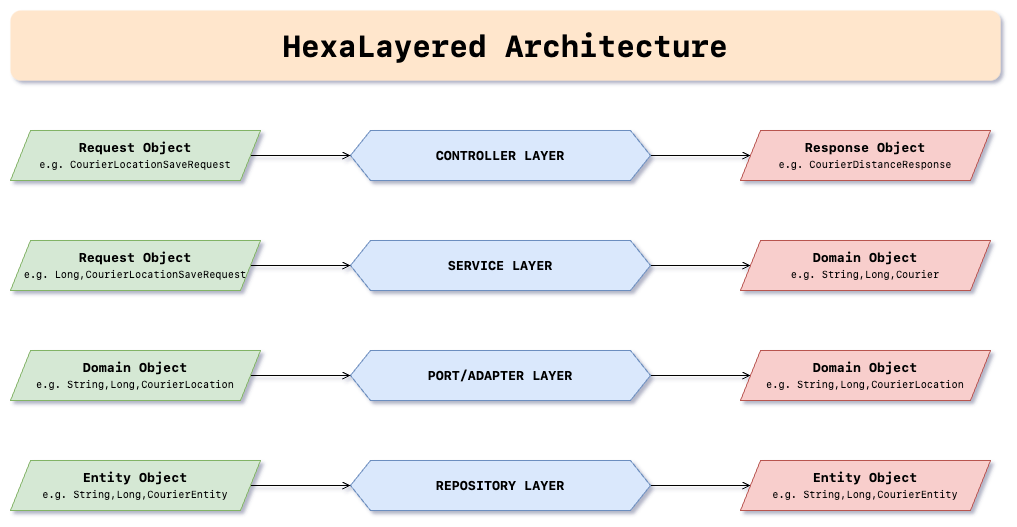

The diagram above was exported from draw.io. Its source (the exported page's mxGraphModel, read from the mxfile embedded in the PNG):
<mxGraphModel dx="2404" dy="841" grid="1" gridSize="10" guides="1" tooltips="1" connect="1" arrows="1" fold="1" page="1" pageScale="1" pageWidth="850" pageHeight="1100" math="0" shadow="0">
  <root>
    <mxCell id="0" />
    <mxCell id="1" parent="0" />
    <mxCell id="5-AeLMVp6fQkeemDbT-c-1" style="edgeStyle=orthogonalEdgeStyle;rounded=0;orthogonalLoop=1;jettySize=auto;html=1;exitX=1;exitY=0.5;exitDx=0;exitDy=0;endArrow=open;endFill=0;fontSize=13;" parent="1" source="5-AeLMVp6fQkeemDbT-c-2" target="5-AeLMVp6fQkeemDbT-c-5" edge="1">
      <mxGeometry relative="1" as="geometry" />
    </mxCell>
    <mxCell id="5-AeLMVp6fQkeemDbT-c-2" value="&lt;font face=&quot;SF Mono&quot; style=&quot;font-size: 13px;&quot;&gt;&lt;b style=&quot;font-size: 13px;&quot;&gt;CONTROLLER LAYER&lt;/b&gt;&lt;/font&gt;" style="shape=hexagon;perimeter=hexagonPerimeter2;whiteSpace=wrap;html=1;fixedSize=1;fillColor=#dae8fc;strokeColor=#6c8ebf;fontSize=13;" parent="1" vertex="1">
      <mxGeometry x="310" y="230" width="300" height="50" as="geometry" />
    </mxCell>
    <mxCell id="5-AeLMVp6fQkeemDbT-c-3" style="edgeStyle=orthogonalEdgeStyle;rounded=0;orthogonalLoop=1;jettySize=auto;html=1;exitX=1;exitY=0.5;exitDx=0;exitDy=0;entryX=0;entryY=0.5;entryDx=0;entryDy=0;endArrow=open;endFill=0;fontSize=13;" parent="1" source="5-AeLMVp6fQkeemDbT-c-4" target="5-AeLMVp6fQkeemDbT-c-2" edge="1">
      <mxGeometry relative="1" as="geometry" />
    </mxCell>
    <mxCell id="5-AeLMVp6fQkeemDbT-c-4" value="&lt;font face=&quot;SF Mono&quot; style=&quot;font-size: 13px&quot;&gt;&lt;b style=&quot;font-size: 13px&quot;&gt;Request Object&lt;br&gt;&lt;/b&gt;&lt;/font&gt;&lt;font face=&quot;SF Mono&quot; style=&quot;font-size: 10px&quot;&gt;e.g. CourierLocationSaveRequest&lt;/font&gt;&lt;font face=&quot;SF Mono&quot; style=&quot;font-size: 13px&quot;&gt;&lt;br style=&quot;font-size: 13px&quot;&gt;&lt;/font&gt;" style="shape=parallelogram;perimeter=parallelogramPerimeter;whiteSpace=wrap;html=1;fixedSize=1;fillColor=#d5e8d4;strokeColor=#82b366;fontSize=13;" parent="1" vertex="1">
      <mxGeometry x="-30" y="230" width="250" height="50" as="geometry" />
    </mxCell>
    <mxCell id="5-AeLMVp6fQkeemDbT-c-5" value="&lt;font face=&quot;SF Mono&quot; style=&quot;font-size: 13px&quot;&gt;&lt;b style=&quot;font-size: 13px&quot;&gt;Response&amp;nbsp;&lt;/b&gt;&lt;/font&gt;&lt;span style=&quot;font-family: &amp;quot;sf mono&amp;quot; ; font-size: 13px&quot;&gt;&lt;b style=&quot;font-size: 13px&quot;&gt;Object&lt;br&gt;&lt;/b&gt;&lt;/span&gt;&lt;span style=&quot;font-family: &amp;quot;sf mono&amp;quot; ; font-size: 10px&quot;&gt;e.g. CourierDistanceResponse&lt;/span&gt;&lt;span style=&quot;font-family: &amp;quot;sf mono&amp;quot; ; font-size: 13px&quot;&gt;&lt;br style=&quot;font-size: 13px&quot;&gt;&lt;/span&gt;" style="shape=parallelogram;perimeter=parallelogramPerimeter;whiteSpace=wrap;html=1;fixedSize=1;fillColor=#f8cecc;strokeColor=#b85450;fontSize=13;" parent="1" vertex="1">
      <mxGeometry x="700" y="230" width="250" height="50" as="geometry" />
    </mxCell>
    <mxCell id="5-AeLMVp6fQkeemDbT-c-6" style="edgeStyle=orthogonalEdgeStyle;rounded=0;orthogonalLoop=1;jettySize=auto;html=1;exitX=1;exitY=0.5;exitDx=0;exitDy=0;endArrow=open;endFill=0;fontSize=13;" parent="1" source="5-AeLMVp6fQkeemDbT-c-7" target="5-AeLMVp6fQkeemDbT-c-10" edge="1">
      <mxGeometry relative="1" as="geometry" />
    </mxCell>
    <mxCell id="5-AeLMVp6fQkeemDbT-c-7" value="&lt;font face=&quot;SF Mono&quot; style=&quot;font-size: 13px;&quot;&gt;SERVICE LAYER&lt;/font&gt;" style="shape=hexagon;perimeter=hexagonPerimeter2;whiteSpace=wrap;html=1;fixedSize=1;fillColor=#dae8fc;strokeColor=#6c8ebf;fontStyle=1;fontSize=13;" parent="1" vertex="1">
      <mxGeometry x="310" y="340" width="300" height="50" as="geometry" />
    </mxCell>
    <mxCell id="5-AeLMVp6fQkeemDbT-c-8" style="edgeStyle=orthogonalEdgeStyle;rounded=0;orthogonalLoop=1;jettySize=auto;html=1;exitX=1;exitY=0.5;exitDx=0;exitDy=0;entryX=0;entryY=0.5;entryDx=0;entryDy=0;endArrow=open;endFill=0;fontSize=13;" parent="1" source="5-AeLMVp6fQkeemDbT-c-9" target="5-AeLMVp6fQkeemDbT-c-7" edge="1">
      <mxGeometry relative="1" as="geometry" />
    </mxCell>
    <mxCell id="5-AeLMVp6fQkeemDbT-c-9" value="&lt;font face=&quot;SF Mono&quot; style=&quot;font-size: 13px&quot;&gt;Request Object&lt;br&gt;&lt;/font&gt;&lt;span style=&quot;font-family: &amp;quot;sf mono&amp;quot; ; font-size: 10px ; font-weight: 400&quot;&gt;e.g. Long,CourierLocationSaveRequest&lt;/span&gt;&lt;font face=&quot;SF Mono&quot; style=&quot;font-size: 13px&quot;&gt;&lt;br style=&quot;font-size: 13px&quot;&gt;&lt;/font&gt;" style="shape=parallelogram;perimeter=parallelogramPerimeter;whiteSpace=wrap;html=1;fixedSize=1;fillColor=#d5e8d4;strokeColor=#82b366;fontStyle=1;fontSize=13;" parent="1" vertex="1">
      <mxGeometry x="-30" y="340" width="250" height="50" as="geometry" />
    </mxCell>
    <mxCell id="5-AeLMVp6fQkeemDbT-c-10" value="&lt;font face=&quot;SF Mono&quot; style=&quot;font-size: 13px&quot;&gt;Domain&amp;nbsp;&lt;/font&gt;&lt;span style=&quot;font-family: &amp;quot;sf mono&amp;quot; ; font-size: 13px&quot;&gt;Object&lt;br&gt;&lt;/span&gt;&lt;span style=&quot;font-family: &amp;quot;sf mono&amp;quot; ; font-size: 10px ; font-weight: 400&quot;&gt;e.g. String,Long,Courier&lt;/span&gt;&lt;span style=&quot;font-family: &amp;quot;sf mono&amp;quot; ; font-size: 13px&quot;&gt;&lt;br style=&quot;font-size: 13px&quot;&gt;&lt;/span&gt;" style="shape=parallelogram;perimeter=parallelogramPerimeter;whiteSpace=wrap;html=1;fixedSize=1;fillColor=#f8cecc;strokeColor=#b85450;fontStyle=1;fontSize=13;" parent="1" vertex="1">
      <mxGeometry x="700" y="340" width="250" height="50" as="geometry" />
    </mxCell>
    <mxCell id="5-AeLMVp6fQkeemDbT-c-11" style="edgeStyle=orthogonalEdgeStyle;rounded=0;orthogonalLoop=1;jettySize=auto;html=1;exitX=1;exitY=0.5;exitDx=0;exitDy=0;endArrow=open;endFill=0;fontSize=13;" parent="1" source="5-AeLMVp6fQkeemDbT-c-12" target="5-AeLMVp6fQkeemDbT-c-15" edge="1">
      <mxGeometry relative="1" as="geometry" />
    </mxCell>
    <mxCell id="5-AeLMVp6fQkeemDbT-c-12" value="&lt;font face=&quot;SF Mono&quot; style=&quot;font-size: 13px;&quot;&gt;PORT/ADAPTER LAYER&lt;/font&gt;" style="shape=hexagon;perimeter=hexagonPerimeter2;whiteSpace=wrap;html=1;fixedSize=1;fillColor=#dae8fc;strokeColor=#6c8ebf;fontStyle=1;fontSize=13;" parent="1" vertex="1">
      <mxGeometry x="310" y="450" width="300" height="50" as="geometry" />
    </mxCell>
    <mxCell id="5-AeLMVp6fQkeemDbT-c-13" style="edgeStyle=orthogonalEdgeStyle;rounded=0;orthogonalLoop=1;jettySize=auto;html=1;exitX=1;exitY=0.5;exitDx=0;exitDy=0;entryX=0;entryY=0.5;entryDx=0;entryDy=0;endArrow=open;endFill=0;fontSize=13;" parent="1" source="5-AeLMVp6fQkeemDbT-c-14" target="5-AeLMVp6fQkeemDbT-c-12" edge="1">
      <mxGeometry relative="1" as="geometry" />
    </mxCell>
    <mxCell id="5-AeLMVp6fQkeemDbT-c-14" value="&lt;font face=&quot;SF Mono&quot; style=&quot;font-size: 13px&quot;&gt;Domain Object&lt;br&gt;&lt;/font&gt;&lt;span style=&quot;font-family: &amp;quot;sf mono&amp;quot; ; font-size: 10px ; font-weight: 400&quot;&gt;e.g. String,Long,CourierLocation&lt;/span&gt;&lt;font face=&quot;SF Mono&quot; style=&quot;font-size: 13px&quot;&gt;&lt;br style=&quot;font-size: 13px&quot;&gt;&lt;/font&gt;" style="shape=parallelogram;perimeter=parallelogramPerimeter;whiteSpace=wrap;html=1;fixedSize=1;fillColor=#d5e8d4;strokeColor=#82b366;fontStyle=1;fontSize=13;" parent="1" vertex="1">
      <mxGeometry x="-30" y="450" width="250" height="50" as="geometry" />
    </mxCell>
    <mxCell id="5-AeLMVp6fQkeemDbT-c-15" value="&lt;span style=&quot;font-family: &amp;quot;sf mono&amp;quot; ; font-size: 13px&quot;&gt;Domain&lt;/span&gt;&lt;font face=&quot;SF Mono&quot; style=&quot;font-size: 13px&quot;&gt;&amp;nbsp;&lt;/font&gt;&lt;span style=&quot;font-family: &amp;quot;sf mono&amp;quot; ; font-size: 13px&quot;&gt;Object&lt;br&gt;&lt;/span&gt;&lt;span style=&quot;font-family: &amp;quot;sf mono&amp;quot; ; font-size: 10px ; font-weight: 400&quot;&gt;e.g. String,Long,CourierLocation&lt;/span&gt;&lt;span style=&quot;font-family: &amp;quot;sf mono&amp;quot; ; font-size: 13px&quot;&gt;&lt;br style=&quot;font-size: 13px&quot;&gt;&lt;/span&gt;" style="shape=parallelogram;perimeter=parallelogramPerimeter;whiteSpace=wrap;html=1;fixedSize=1;fillColor=#f8cecc;strokeColor=#b85450;fontStyle=1;fontSize=13;" parent="1" vertex="1">
      <mxGeometry x="700" y="450" width="250" height="50" as="geometry" />
    </mxCell>
    <mxCell id="5-AeLMVp6fQkeemDbT-c-16" value="HexaLayered Architecture" style="rounded=1;whiteSpace=wrap;html=1;fontSize=30;fillColor=#ffe6cc;strokeColor=none;fontFamily=SF Mono;fontStyle=1" parent="1" vertex="1">
      <mxGeometry x="-30" y="110" width="990" height="70" as="geometry" />
    </mxCell>
    <mxCell id="zkVZLlxHFPqB-0-bLCTD-1" style="edgeStyle=orthogonalEdgeStyle;rounded=0;orthogonalLoop=1;jettySize=auto;html=1;exitX=1;exitY=0.5;exitDx=0;exitDy=0;endArrow=open;endFill=0;fontSize=13;" parent="1" source="zkVZLlxHFPqB-0-bLCTD-2" target="zkVZLlxHFPqB-0-bLCTD-5" edge="1">
      <mxGeometry relative="1" as="geometry" />
    </mxCell>
    <mxCell id="zkVZLlxHFPqB-0-bLCTD-2" value="&lt;font face=&quot;SF Mono&quot; style=&quot;font-size: 13px;&quot;&gt;REPOSITORY LAYER&lt;/font&gt;" style="shape=hexagon;perimeter=hexagonPerimeter2;whiteSpace=wrap;html=1;fixedSize=1;fillColor=#dae8fc;strokeColor=#6c8ebf;fontStyle=1;fontSize=13;" parent="1" vertex="1">
      <mxGeometry x="310" y="560" width="300" height="50" as="geometry" />
    </mxCell>
    <mxCell id="zkVZLlxHFPqB-0-bLCTD-3" style="edgeStyle=orthogonalEdgeStyle;rounded=0;orthogonalLoop=1;jettySize=auto;html=1;exitX=1;exitY=0.5;exitDx=0;exitDy=0;entryX=0;entryY=0.5;entryDx=0;entryDy=0;endArrow=open;endFill=0;fontSize=13;" parent="1" source="zkVZLlxHFPqB-0-bLCTD-4" target="zkVZLlxHFPqB-0-bLCTD-2" edge="1">
      <mxGeometry relative="1" as="geometry" />
    </mxCell>
    <mxCell id="zkVZLlxHFPqB-0-bLCTD-4" value="&lt;font face=&quot;SF Mono&quot; style=&quot;font-size: 13px&quot;&gt;Entity Object&lt;br&gt;&lt;/font&gt;&lt;span style=&quot;font-family: &amp;quot;sf mono&amp;quot; ; font-size: 10px ; font-weight: 400&quot;&gt;e.g. String,Long,CourierEntity&lt;/span&gt;&lt;font face=&quot;SF Mono&quot; style=&quot;font-size: 13px&quot;&gt;&lt;br style=&quot;font-size: 13px&quot;&gt;&lt;/font&gt;" style="shape=parallelogram;perimeter=parallelogramPerimeter;whiteSpace=wrap;html=1;fixedSize=1;fillColor=#d5e8d4;strokeColor=#82b366;fontStyle=1;fontSize=13;" parent="1" vertex="1">
      <mxGeometry x="-30" y="560" width="250" height="50" as="geometry" />
    </mxCell>
    <mxCell id="zkVZLlxHFPqB-0-bLCTD-5" value="&lt;span style=&quot;font-family: &amp;quot;sf mono&amp;quot; ; font-size: 13px&quot;&gt;Entity&lt;/span&gt;&lt;font face=&quot;SF Mono&quot; style=&quot;font-size: 13px&quot;&gt;&amp;nbsp;&lt;/font&gt;&lt;span style=&quot;font-family: &amp;quot;sf mono&amp;quot; ; font-size: 13px&quot;&gt;Object&lt;br&gt;&lt;/span&gt;&lt;span style=&quot;font-family: &amp;quot;sf mono&amp;quot; ; font-size: 10px ; font-weight: 400&quot;&gt;e.g. String,Long,CourierEntity&lt;/span&gt;&lt;span style=&quot;font-family: &amp;quot;sf mono&amp;quot; ; font-size: 13px&quot;&gt;&lt;br style=&quot;font-size: 13px&quot;&gt;&lt;/span&gt;" style="shape=parallelogram;perimeter=parallelogramPerimeter;whiteSpace=wrap;html=1;fixedSize=1;fillColor=#f8cecc;strokeColor=#b85450;fontStyle=1;fontSize=13;" parent="1" vertex="1">
      <mxGeometry x="700" y="560" width="250" height="50" as="geometry" />
    </mxCell>
  </root>
</mxGraphModel>